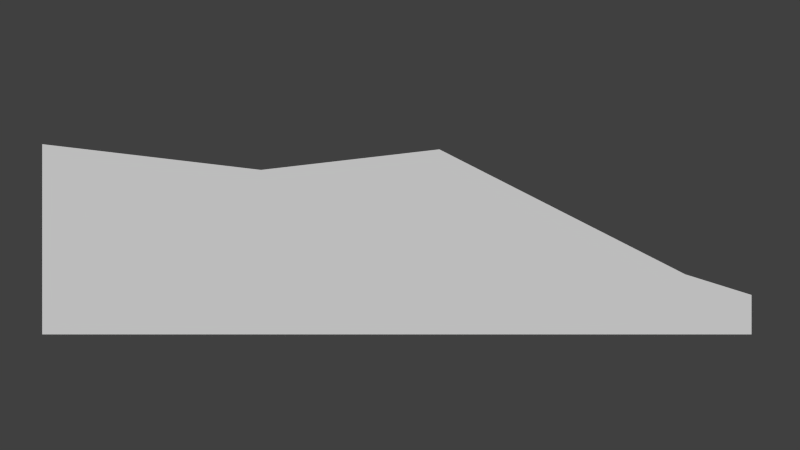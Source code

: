# Source: Car_Top.blend  (saved by Blender 2.76.0; exported with 4.5.12 LTS)
import bpy
from mathutils import Matrix  # noqa: F401  (used for matrix-valued properties, if any)

bpy.ops.wm.read_factory_settings(use_empty=True)
scene = bpy.context.scene
scene.name = 'Scene'

# ---- collections
col_collection_1 = bpy.data.collections.new('Collection 1'); scene.collection.children.link(col_collection_1)

# ---- world
world_world = bpy.data.worlds.new('World'); scene.world = world_world
world_world.color = (0.05088, 0.05088, 0.05088)
world_world.use_sun_shadow = False
world_world.sun_shadow_jitter_overblur = 0.0
world_world.cycles.sampling_method = 'MANUAL'
world_world.cycles.sample_map_resolution = 256

# ---- cameras
cam_camera = bpy.data.cameras.new('Camera')
cam_camera.type = 'ORTHO'
cam_camera.clip_end = 100.0
cam_camera.lens = 35.0
cam_camera.sensor_width = 32.0
cam_camera.sensor_height = 18.0
cam_camera.ortho_scale = 7.314
cam_camera.dof.focus_distance = 0.0
cam_camera.dof.aperture_fstop = 128.0

# ---- meshes
me_cube = bpy.data.meshes.new('Cube')
me_cube.from_pydata([(-1.0, -1.0, -1.0), (-1.0, -1.0, 0.7396), (-1.0, 1.0, -1.0), (-1.0, 1.0, 0.7396), (1.0, -1.0, -1.0), (1.0, -1.0, 0.504), (1.0, 1.0, -1.0), (1.0, 1.0, 0.504), (2.631, -1.0, -1.0), (2.631, -1.0, 0.6922), (4.355, -1.0, -1.0), (4.878, -1.0, -1.0), (4.878, -1.0, -1.0), (4.878, -1.0, -0.45), (5.485, -1.0, -1.0), (5.485, -1.0, -0.639)], [(8, 10), (10, 11), (11, 12)], [(1, 3, 2, 0), (3, 7, 6, 2), (7, 5, 4, 6), (5, 1, 0, 4), (0, 2, 6, 4), (5, 7, 3, 1), (5, 4, 8, 9), (8, 11, 13, 9), (13, 12, 14, 15)])
me_cube.use_remesh_preserve_volume = False
me_cube.use_remesh_preserve_attributes = False
me_cube.use_mirror_vertex_groups = False
me_cube.update()

# ---- objects
ob_cube = bpy.data.objects.new('Cube', me_cube)
ob_camera = bpy.data.objects.new('Camera', cam_camera)

# ---- transforms, parenting, visibility, modifiers, constraints
ob_cube.location = (-2.271, 0.0, 0.0)
ob_cube.lineart.crease_threshold = 0.0
ob_camera.location = (0.0, -2.718, 0.0)
ob_camera.rotation_euler = (1.571, 0.0, 0.0)
ob_camera.lock_rotations_4d = False
ob_camera.empty_display_type = 'ARROWS'
ob_camera.color = (0.0, 0.0, 0.0, 0.0)
ob_camera.display_type = 'WIRE'
ob_camera.lineart.crease_threshold = 0.0

# ---- collection membership
col_collection_1.objects.link(ob_cube)
col_collection_1.objects.link(ob_camera)

# ---- scene / render settings (as saved in the file)
scene.camera = ob_camera
scene.frame_start = 1; scene.frame_end = 1; scene.frame_set(1)
scene.render.engine = 'BLENDER_EEVEE_NEXT'
scene.render.resolution_percentage = 50
scene.render.dither_intensity = 0.0
scene.cycles.use_denoising = False
scene.cycles.samples = 10
scene.cycles.sampling_pattern = 'TABULATED_SOBOL'
scene.cycles.light_sampling_threshold = 0.0
scene.cycles.use_adaptive_sampling = False
scene.cycles.use_light_tree = False
scene.cycles.blur_glossy = 0.0
scene.cycles.pixel_filter_type = 'GAUSSIAN'
scene.cycles.sample_clamp_indirect = 0.0
scene.view_settings.view_transform = 'Standard'
bpy.context.view_layer.update()

# ---- added for rendering (the .blend has no usable light): sun
light_auto_sun = bpy.data.lights.new('AutoSun', 'SUN')
light_auto_sun.energy = 3.0
light_auto_sun.angle = 0.0523599
ob_auto_sun = bpy.data.objects.new('AutoSun', light_auto_sun)
scene.collection.objects.link(ob_auto_sun)
ob_auto_sun.rotation_euler = (0.872665, 0.174533, 0.523599)
bpy.context.view_layer.update()
